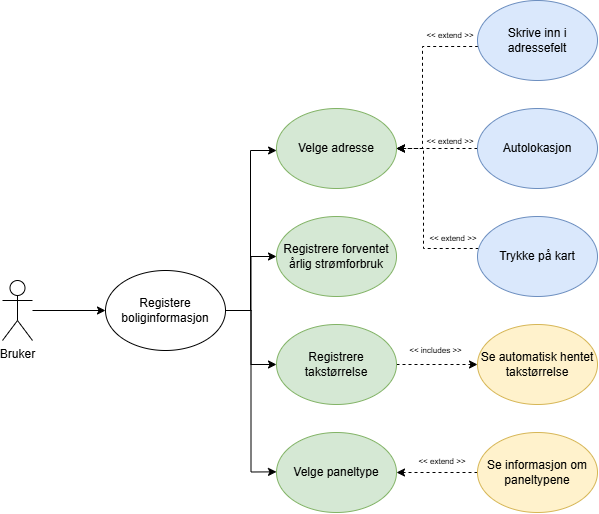

The diagram above was exported from draw.io. Its source (the exported page's mxGraphModel, read from the mxfile embedded in the PNG):
<mxGraphModel dx="3619" dy="2467" grid="1" gridSize="10" guides="1" tooltips="1" connect="1" arrows="1" fold="1" page="1" pageScale="1" pageWidth="827" pageHeight="1169" math="0" shadow="0">
  <root>
    <mxCell id="0" />
    <mxCell id="1" parent="0" />
    <mxCell id="QTMOCcePI_eNVe4M7mrW-1" style="edgeStyle=orthogonalEdgeStyle;rounded=0;orthogonalLoop=1;jettySize=auto;html=1;" edge="1" parent="1" source="QTMOCcePI_eNVe4M7mrW-2" target="QTMOCcePI_eNVe4M7mrW-6">
      <mxGeometry relative="1" as="geometry" />
    </mxCell>
    <mxCell id="QTMOCcePI_eNVe4M7mrW-2" value="Bruker" style="shape=umlActor;verticalLabelPosition=bottom;verticalAlign=top;html=1;outlineConnect=0;" vertex="1" parent="1">
      <mxGeometry x="-1098" y="-462" width="30" height="60" as="geometry" />
    </mxCell>
    <mxCell id="QTMOCcePI_eNVe4M7mrW-3" value="" style="edgeStyle=orthogonalEdgeStyle;rounded=0;orthogonalLoop=1;jettySize=auto;html=1;" edge="1" parent="1" source="QTMOCcePI_eNVe4M7mrW-6" target="QTMOCcePI_eNVe4M7mrW-11">
      <mxGeometry relative="1" as="geometry" />
    </mxCell>
    <mxCell id="QTMOCcePI_eNVe4M7mrW-4" style="edgeStyle=orthogonalEdgeStyle;rounded=0;orthogonalLoop=1;jettySize=auto;html=1;" edge="1" parent="1" source="QTMOCcePI_eNVe4M7mrW-6" target="QTMOCcePI_eNVe4M7mrW-10">
      <mxGeometry relative="1" as="geometry" />
    </mxCell>
    <mxCell id="QTMOCcePI_eNVe4M7mrW-5" style="edgeStyle=orthogonalEdgeStyle;rounded=0;orthogonalLoop=1;jettySize=auto;html=1;" edge="1" parent="1" source="QTMOCcePI_eNVe4M7mrW-6" target="QTMOCcePI_eNVe4M7mrW-7">
      <mxGeometry relative="1" as="geometry">
        <Array as="points">
          <mxPoint x="-850" y="-432" />
          <mxPoint x="-850" y="-592" />
        </Array>
      </mxGeometry>
    </mxCell>
    <mxCell id="QTMOCcePI_eNVe4M7mrW-6" value="Registere boliginformasjon" style="ellipse;whiteSpace=wrap;html=1;" vertex="1" parent="1">
      <mxGeometry x="-995" y="-472" width="120" height="80" as="geometry" />
    </mxCell>
    <mxCell id="QTMOCcePI_eNVe4M7mrW-7" value="Velge adresse" style="ellipse;whiteSpace=wrap;html=1;fillColor=#d5e8d4;strokeColor=#82b366;" vertex="1" parent="1">
      <mxGeometry x="-824" y="-634" width="120" height="80" as="geometry" />
    </mxCell>
    <mxCell id="QTMOCcePI_eNVe4M7mrW-8" value="Velge paneltype" style="ellipse;whiteSpace=wrap;html=1;fillColor=#d5e8d4;strokeColor=#82b366;" vertex="1" parent="1">
      <mxGeometry x="-824" y="-310" width="120" height="80" as="geometry" />
    </mxCell>
    <mxCell id="QTMOCcePI_eNVe4M7mrW-9" style="edgeStyle=orthogonalEdgeStyle;rounded=0;orthogonalLoop=1;jettySize=auto;html=1;dashed=1;" edge="1" parent="1" source="QTMOCcePI_eNVe4M7mrW-10" target="QTMOCcePI_eNVe4M7mrW-20">
      <mxGeometry relative="1" as="geometry" />
    </mxCell>
    <mxCell id="QTMOCcePI_eNVe4M7mrW-10" value="Registrere takstørrelse" style="ellipse;whiteSpace=wrap;html=1;fillColor=#d5e8d4;strokeColor=#82b366;" vertex="1" parent="1">
      <mxGeometry x="-824" y="-418" width="120" height="80" as="geometry" />
    </mxCell>
    <mxCell id="QTMOCcePI_eNVe4M7mrW-11" value="Registrere forventet årlig strømforbruk" style="ellipse;whiteSpace=wrap;html=1;fillColor=#d5e8d4;strokeColor=#82b366;" vertex="1" parent="1">
      <mxGeometry x="-824" y="-526" width="120" height="80" as="geometry" />
    </mxCell>
    <mxCell id="QTMOCcePI_eNVe4M7mrW-12" style="edgeStyle=orthogonalEdgeStyle;rounded=0;orthogonalLoop=1;jettySize=auto;html=1;dashed=1;" edge="1" parent="1" source="QTMOCcePI_eNVe4M7mrW-13" target="QTMOCcePI_eNVe4M7mrW-7">
      <mxGeometry relative="1" as="geometry">
        <Array as="points">
          <mxPoint x="-677" y="-494" />
          <mxPoint x="-677" y="-594" />
        </Array>
      </mxGeometry>
    </mxCell>
    <mxCell id="QTMOCcePI_eNVe4M7mrW-13" value="Trykke på kart" style="ellipse;whiteSpace=wrap;html=1;fillColor=#dae8fc;strokeColor=#6c8ebf;" vertex="1" parent="1">
      <mxGeometry x="-623" y="-526" width="120" height="80" as="geometry" />
    </mxCell>
    <mxCell id="QTMOCcePI_eNVe4M7mrW-14" style="edgeStyle=orthogonalEdgeStyle;rounded=0;orthogonalLoop=1;jettySize=auto;html=1;dashed=1;" edge="1" parent="1" source="QTMOCcePI_eNVe4M7mrW-15" target="QTMOCcePI_eNVe4M7mrW-7">
      <mxGeometry relative="1" as="geometry">
        <Array as="points">
          <mxPoint x="-678" y="-696" />
          <mxPoint x="-678" y="-594" />
        </Array>
      </mxGeometry>
    </mxCell>
    <mxCell id="QTMOCcePI_eNVe4M7mrW-15" value="Skrive inn i adressefelt" style="ellipse;whiteSpace=wrap;html=1;fillColor=#dae8fc;strokeColor=#6c8ebf;" vertex="1" parent="1">
      <mxGeometry x="-623" y="-742" width="120" height="80" as="geometry" />
    </mxCell>
    <mxCell id="QTMOCcePI_eNVe4M7mrW-16" style="edgeStyle=orthogonalEdgeStyle;rounded=0;orthogonalLoop=1;jettySize=auto;html=1;jumpStyle=none;dashed=1;" edge="1" parent="1" source="QTMOCcePI_eNVe4M7mrW-17" target="QTMOCcePI_eNVe4M7mrW-7">
      <mxGeometry relative="1" as="geometry" />
    </mxCell>
    <mxCell id="QTMOCcePI_eNVe4M7mrW-17" value="Autolokasjon" style="ellipse;whiteSpace=wrap;html=1;fillColor=#dae8fc;strokeColor=#6c8ebf;" vertex="1" parent="1">
      <mxGeometry x="-623" y="-634" width="120" height="80" as="geometry" />
    </mxCell>
    <mxCell id="QTMOCcePI_eNVe4M7mrW-18" style="edgeStyle=orthogonalEdgeStyle;rounded=0;orthogonalLoop=1;jettySize=auto;html=1;dashed=1;" edge="1" parent="1" source="QTMOCcePI_eNVe4M7mrW-19" target="QTMOCcePI_eNVe4M7mrW-8">
      <mxGeometry relative="1" as="geometry" />
    </mxCell>
    <mxCell id="QTMOCcePI_eNVe4M7mrW-19" value="Se informasjon om paneltypene" style="ellipse;whiteSpace=wrap;html=1;fillColor=#fff2cc;strokeColor=#d6b656;" vertex="1" parent="1">
      <mxGeometry x="-623" y="-310" width="120" height="80" as="geometry" />
    </mxCell>
    <mxCell id="QTMOCcePI_eNVe4M7mrW-20" value="Se automatisk hentet takstørrelse" style="ellipse;whiteSpace=wrap;html=1;fillColor=#fff2cc;strokeColor=#d6b656;" vertex="1" parent="1">
      <mxGeometry x="-623" y="-418" width="120" height="80" as="geometry" />
    </mxCell>
    <mxCell id="QTMOCcePI_eNVe4M7mrW-21" style="edgeStyle=orthogonalEdgeStyle;rounded=0;orthogonalLoop=1;jettySize=auto;html=1;entryX=0;entryY=0.492;entryDx=0;entryDy=0;entryPerimeter=0;" edge="1" parent="1" source="QTMOCcePI_eNVe4M7mrW-6" target="QTMOCcePI_eNVe4M7mrW-8">
      <mxGeometry relative="1" as="geometry" />
    </mxCell>
    <mxCell id="QTMOCcePI_eNVe4M7mrW-22" value="&lt;font&gt;&amp;lt;&amp;lt; extend &amp;gt;&amp;gt;&lt;/font&gt;" style="text;html=1;align=center;verticalAlign=middle;whiteSpace=wrap;rounded=0;fontSize=8;" vertex="1" parent="1">
      <mxGeometry x="-674" y="-508" width="54" height="8" as="geometry" />
    </mxCell>
    <mxCell id="QTMOCcePI_eNVe4M7mrW-23" value="&lt;font&gt;&amp;lt;&amp;lt; extend &amp;gt;&amp;gt;&lt;/font&gt;" style="text;html=1;align=center;verticalAlign=middle;whiteSpace=wrap;rounded=0;fontSize=8;" vertex="1" parent="1">
      <mxGeometry x="-677" y="-605" width="54" height="8" as="geometry" />
    </mxCell>
    <mxCell id="QTMOCcePI_eNVe4M7mrW-24" value="&lt;font&gt;&amp;lt;&amp;lt; extend &amp;gt;&amp;gt;&lt;/font&gt;" style="text;html=1;align=center;verticalAlign=middle;whiteSpace=wrap;rounded=0;fontSize=8;" vertex="1" parent="1">
      <mxGeometry x="-677" y="-711" width="54" height="8" as="geometry" />
    </mxCell>
    <mxCell id="QTMOCcePI_eNVe4M7mrW-25" value="&lt;font&gt;&amp;lt;&amp;lt; extend &amp;gt;&amp;gt;&lt;/font&gt;" style="text;html=1;align=center;verticalAlign=middle;whiteSpace=wrap;rounded=0;fontSize=8;" vertex="1" parent="1">
      <mxGeometry x="-685" y="-285" width="54" height="8" as="geometry" />
    </mxCell>
    <mxCell id="QTMOCcePI_eNVe4M7mrW-26" value="&lt;font&gt;&amp;lt;&amp;lt; includes &amp;gt;&amp;gt;&lt;/font&gt;" style="text;html=1;align=center;verticalAlign=middle;whiteSpace=wrap;rounded=0;fontSize=8;" vertex="1" parent="1">
      <mxGeometry x="-694" y="-396" width="59" height="8" as="geometry" />
    </mxCell>
  </root>
</mxGraphModel>